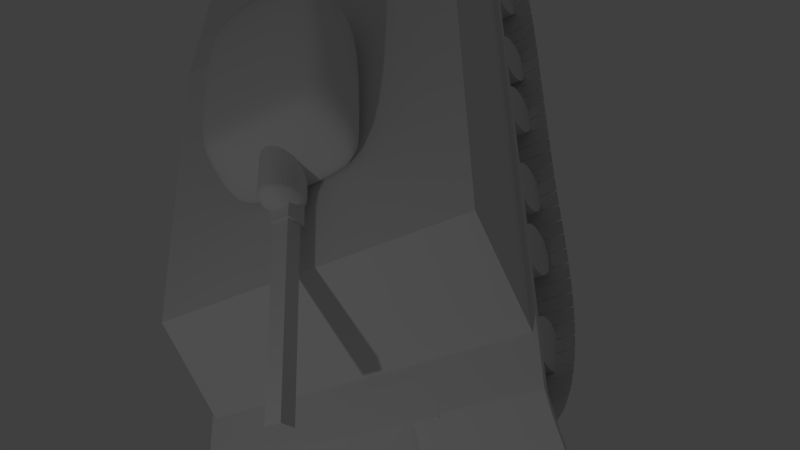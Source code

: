 # Source: TankTextured.blend  (saved by Blender 2.74.0; exported with 4.5.12 LTS)
import bpy
from mathutils import Matrix  # noqa: F401  (used for matrix-valued properties, if any)

bpy.ops.wm.read_factory_settings(use_empty=True)
scene = bpy.context.scene
scene.name = 'Scene'

# ---- collections
col_collection_1 = bpy.data.collections.new('Collection 1'); scene.collection.children.link(col_collection_1)

# ---- materials (node trees are filled in below, after node groups)
mat_star = bpy.data.materials.new('Star')
mat_star.alpha_threshold = 0.0
mat_star.use_transparent_shadow = False
mat_star.roughness = 0.5

# ---- material node trees

# ---- world
world_world = bpy.data.worlds.new('World'); scene.world = world_world
world_world.color = (0.05088, 0.05088, 0.05088)
world_world.use_sun_shadow = False
world_world.sun_shadow_jitter_overblur = 0.0
world_world.cycles.sampling_method = 'MANUAL'
world_world.cycles.sample_map_resolution = 256

# ---- cameras
cam_camera = bpy.data.cameras.new('Camera')
cam_camera.clip_end = 100.0
cam_camera.lens = 35.0
cam_camera.sensor_width = 32.0
cam_camera.sensor_height = 18.0
cam_camera.ortho_scale = 7.314
cam_camera.dof.focus_distance = 0.0
cam_camera.dof.aperture_fstop = 128.0

# ---- lights
light_lamp = bpy.data.lights.new('Lamp', 'POINT')
light_lamp.transmission_factor = 0.0
light_lamp.cutoff_distance = 30.0
light_lamp.energy = 100.0
light_lamp.shadow_buffer_clip_start = 1.001
light_lamp.shadow_soft_size = 0.1
light_lamp.shadow_maximum_resolution = 0.006
light_lamp.use_absolute_resolution = True
light_lamp.cycles.use_multiple_importance_sampling = False

# ---- meshes
me_cube_001 = bpy.data.meshes.new('Cube.001')
me_cube_001.from_pydata([(-1.448, -1.035, 0.8026), (1.033, -1.035, 0.8026), (-0.901, -0.7876, 1.721), (1.078, -0.8514, 1.785), (-0.8718, 0.0, 1.717), (-1.448, 0.0, 0.8026), (1.033, 0.0, 1.778), (1.033, 0.0, 0.8026), (-0.5579, -0.8514, 1.732), (-1.018, -1.035, 0.8026), (-1.018, 0.0, 0.8026), (-0.5416, 0.0, 1.727), (-1.041, -0.8454, 1.499), (1.078, -0.9343, 1.548), (-1.041, 0.0, 1.499), (1.078, 0.0, 1.548), (-0.6737, -0.9343, 1.507)], [], [(15, 13, 1, 7), (16, 12, 0, 9), (12, 14, 5, 0), (9, 10, 7, 1), (8, 11, 4, 2), (13, 16, 9, 1), (0, 5, 10, 9), (3, 6, 11, 8), (6, 3, 13, 15), (8, 2, 12, 16), (2, 4, 14, 12), (3, 8, 16, 13)])
me_cube_001.polygons.foreach_set('use_smooth', [True] * 12)
me_cube_001.use_remesh_preserve_volume = False
me_cube_001.use_remesh_preserve_attributes = False
me_cube_001.use_mirror_vertex_groups = False
me_cube_001.update()
me_cube_002 = bpy.data.meshes.new('Cube.002')
me_cube_002.from_pydata([(-4.029, -0.1017, 0.9891), (-4.029, 0.1017, 0.9891), (-1.842, 0.1017, 0.9891), (-1.842, -0.1017, 0.9891), (-4.029, -0.1017, 1.193), (-4.029, 0.1017, 1.193), (-1.842, 0.1017, 1.193), (-1.842, -0.1017, 1.193), (-1.842, 0.131, 0.9599), (-1.842, -0.131, 0.9599), (-1.842, 0.131, 1.222), (-1.842, -0.131, 1.222), (-1.602, 0.131, 0.9599), (-1.602, -0.131, 0.9599), (-1.602, 0.131, 1.222), (-1.602, -0.131, 1.222), (-1.564, 1.809e-07, 1.464), (-1.59, 1.809e-07, 1.448), (-1.618, 1.809e-07, 1.421), (-1.647, 1.809e-07, 1.384), (-1.674, 1.809e-07, 1.34), (-1.695, 1.809e-07, 1.289), (-1.704, 1.809e-07, 1.234), (-1.705, 1.809e-07, 1.177), (-1.704, 1.809e-07, 1.119), (-1.695, 1.809e-07, 1.064), (-1.674, 1.809e-07, 1.014), (-1.647, 1.809e-07, 0.9693), (-1.618, 1.809e-07, 0.9329), (-1.59, 1.809e-07, 0.9058), (-1.564, 1.809e-07, 0.8891), (-1.542, 1.809e-07, 0.8834), (-1.564, 0.009302, 1.464), (-1.589, 0.01825, 1.448), (-1.617, 0.02649, 1.421), (-1.646, 0.03372, 1.384), (-1.673, 0.03964, 1.34), (-1.694, 0.04405, 1.289), (-1.704, 0.04676, 1.234), (-1.704, 0.04768, 1.177), (-1.704, 0.04676, 1.119), (-1.694, 0.04405, 1.064), (-1.673, 0.03964, 1.014), (-1.646, 0.03372, 0.9693), (-1.617, 0.02649, 0.9329), (-1.589, 0.01825, 0.9058), (-1.564, 0.009302, 0.8891), (-1.563, 0.01825, 1.464), (-1.587, 0.03579, 1.448), (-1.612, 0.05196, 1.421), (-1.64, 0.06613, 1.384), (-1.666, 0.07777, 1.34), (-1.688, 0.08641, 1.289), (-1.697, 0.09173, 1.234), (-1.697, 0.09353, 1.177), (-1.697, 0.09173, 1.119), (-1.688, 0.08641, 1.064), (-1.666, 0.07777, 1.014), (-1.64, 0.06613, 0.9693), (-1.612, 0.05196, 0.9329), (-1.587, 0.03579, 0.9058), (-1.563, 0.01825, 0.8891), (-1.56, 0.02649, 1.464), (-1.582, 0.05196, 1.448), (-1.606, 0.07544, 1.421), (-1.632, 0.09601, 1.384), (-1.658, 0.1129, 1.34), (-1.67, 0.1254, 1.289), (-1.68, 0.1332, 1.234), (-1.68, 0.1358, 1.177), (-1.68, 0.1332, 1.119), (-1.67, 0.1254, 1.064), (-1.658, 0.1129, 1.014), (-1.632, 0.09601, 0.9693), (-1.606, 0.07544, 0.9329), (-1.582, 0.05196, 0.9058), (-1.56, 0.02649, 0.8891), (-1.556, 0.03372, 1.464), (-1.576, 0.06613, 1.448), (-1.598, 0.09601, 1.421), (-1.622, 0.1222, 1.384), (-1.636, 0.1437, 1.34), (-1.648, 0.1597, 1.289), (-1.659, 0.1695, 1.234), (-1.658, 0.1728, 1.177), (-1.659, 0.1695, 1.119), (-1.648, 0.1597, 1.064), (-1.636, 0.1437, 1.014), (-1.622, 0.1222, 0.9693), (-1.598, 0.09601, 0.9329), (-1.576, 0.06613, 0.9058), (-1.556, 0.03372, 0.8891), (-1.551, 0.03964, 1.464), (-1.568, 0.07777, 1.448), (-1.589, 0.1129, 1.421), (-1.603, 0.1437, 1.384), (-1.614, 0.169, 1.34), (-1.624, 0.1877, 1.289), (-1.634, 0.1993, 1.234), (-1.632, 0.2032, 1.177), (-1.634, 0.1993, 1.119), (-1.624, 0.1877, 1.064), (-1.614, 0.169, 1.014), (-1.603, 0.1437, 0.9693), (-1.589, 0.1129, 0.9329), (-1.568, 0.07777, 0.9058), (-1.551, 0.03964, 0.8891), (-1.547, 0.04405, 1.464), (-1.559, 0.08641, 1.448), (-1.574, 0.1254, 1.421), (-1.585, 0.1597, 1.384), (-1.592, 0.1877, 1.34), (-1.599, 0.2086, 1.289), (-1.608, 0.2215, 1.234), (-1.606, 0.2258, 1.177), (-1.608, 0.2215, 1.119), (-1.599, 0.2086, 1.064), (-1.592, 0.1877, 1.014), (-1.585, 0.1597, 0.9693), (-1.574, 0.1254, 0.9329), (-1.559, 0.08641, 0.9058), (-1.547, 0.04405, 0.8891), (-1.543, 0.04676, 1.464), (-1.55, 0.09173, 1.448), (-1.561, 0.1332, 1.421), (-1.567, 0.1695, 1.384), (-1.571, 0.1993, 1.34), (-1.576, 0.2215, 1.289), (-1.583, 0.2351, 1.234), (-1.581, 0.2397, 1.177), (-1.583, 0.2351, 1.119), (-1.576, 0.2215, 1.064), (-1.571, 0.1993, 1.014), (-1.567, 0.1695, 0.9693), (-1.561, 0.1332, 0.9329), (-1.55, 0.09173, 0.9058), (-1.543, 0.04676, 0.8891), (-1.539, 0.04768, 1.464), (-1.542, 0.09353, 1.448), (-1.548, 0.1358, 1.421), (-1.55, 0.1728, 1.384), (-1.552, 0.2032, 1.34), (-1.554, 0.2258, 1.289), (-1.559, 0.2397, 1.234), (-1.556, 0.2444, 1.177), (-1.559, 0.2397, 1.119), (-1.554, 0.2258, 1.064), (-1.552, 0.2032, 1.014), (-1.55, 0.1728, 0.9693), (-1.548, 0.1358, 0.9329), (-1.542, 0.09353, 0.9058), (-1.539, 0.04768, 0.8891), (-1.539, -0.04768, 1.464), (-1.542, -0.09353, 1.448), (-1.548, -0.1358, 1.421), (-1.55, -0.1728, 1.384), (-1.552, -0.2032, 1.34), (-1.554, -0.2258, 1.289), (-1.559, -0.2397, 1.234), (-1.556, -0.2444, 1.177), (-1.559, -0.2397, 1.119), (-1.554, -0.2258, 1.064), (-1.552, -0.2032, 1.014), (-1.55, -0.1728, 0.9693), (-1.548, -0.1358, 0.9329), (-1.542, -0.09353, 0.9058), (-1.539, -0.04768, 0.8891), (-1.543, -0.04676, 1.464), (-1.55, -0.09173, 1.448), (-1.561, -0.1332, 1.421), (-1.567, -0.1695, 1.384), (-1.571, -0.1993, 1.34), (-1.576, -0.2215, 1.289), (-1.583, -0.2351, 1.234), (-1.581, -0.2397, 1.177), (-1.583, -0.2351, 1.119), (-1.576, -0.2215, 1.064), (-1.571, -0.1993, 1.014), (-1.567, -0.1695, 0.9693), (-1.561, -0.1332, 0.9329), (-1.55, -0.09173, 0.9058), (-1.543, -0.04676, 0.8891), (-1.547, -0.04405, 1.464), (-1.559, -0.08641, 1.448), (-1.574, -0.1254, 1.421), (-1.585, -0.1597, 1.384), (-1.592, -0.1877, 1.34), (-1.599, -0.2086, 1.289), (-1.608, -0.2215, 1.234), (-1.606, -0.2258, 1.177), (-1.608, -0.2215, 1.119), (-1.599, -0.2086, 1.064), (-1.592, -0.1877, 1.014), (-1.585, -0.1597, 0.9693), (-1.574, -0.1254, 0.9329), (-1.559, -0.08641, 0.9058), (-1.547, -0.04405, 0.8891), (-1.551, -0.03964, 1.464), (-1.568, -0.07777, 1.448), (-1.589, -0.1129, 1.421), (-1.603, -0.1437, 1.384), (-1.614, -0.169, 1.34), (-1.624, -0.1877, 1.289), (-1.634, -0.1993, 1.234), (-1.632, -0.2032, 1.177), (-1.634, -0.1993, 1.119), (-1.624, -0.1877, 1.064), (-1.614, -0.169, 1.014), (-1.603, -0.1437, 0.9693), (-1.589, -0.1129, 0.9329), (-1.568, -0.07777, 0.9058), (-1.551, -0.03964, 0.8891), (-1.542, 1.246e-07, 1.47), (-1.556, -0.03371, 1.464), (-1.576, -0.06613, 1.448), (-1.598, -0.09601, 1.421), (-1.622, -0.1222, 1.384), (-1.636, -0.1437, 1.34), (-1.648, -0.1597, 1.289), (-1.659, -0.1695, 1.234), (-1.658, -0.1728, 1.177), (-1.659, -0.1695, 1.119), (-1.648, -0.1597, 1.064), (-1.636, -0.1437, 1.014), (-1.622, -0.1222, 0.9693), (-1.598, -0.09601, 0.9329), (-1.576, -0.06613, 0.9058), (-1.556, -0.03371, 0.8891), (-1.56, -0.02649, 1.464), (-1.582, -0.05196, 1.448), (-1.606, -0.07544, 1.421), (-1.632, -0.09601, 1.384), (-1.658, -0.1129, 1.34), (-1.67, -0.1254, 1.289), (-1.68, -0.1332, 1.234), (-1.68, -0.1358, 1.177), (-1.68, -0.1332, 1.119), (-1.67, -0.1254, 1.064), (-1.658, -0.1129, 1.014), (-1.632, -0.09601, 0.9693), (-1.606, -0.07544, 0.9329), (-1.582, -0.05196, 0.9058), (-1.56, -0.02649, 0.8891), (-1.563, -0.01825, 1.464), (-1.587, -0.03579, 1.448), (-1.612, -0.05196, 1.421), (-1.64, -0.06613, 1.384), (-1.666, -0.07777, 1.34), (-1.688, -0.08641, 1.289), (-1.697, -0.09173, 1.234), (-1.697, -0.09353, 1.177), (-1.697, -0.09173, 1.119), (-1.688, -0.08641, 1.064), (-1.666, -0.07777, 1.014), (-1.64, -0.06613, 0.9693), (-1.612, -0.05196, 0.9329), (-1.587, -0.03579, 0.9058), (-1.563, -0.01825, 0.8891), (-1.564, -0.009302, 1.464), (-1.589, -0.01825, 1.448), (-1.617, -0.02649, 1.421), (-1.646, -0.03371, 1.384), (-1.673, -0.03964, 1.34), (-1.694, -0.04405, 1.289), (-1.704, -0.04676, 1.234), (-1.704, -0.04768, 1.177), (-1.704, -0.04676, 1.119), (-1.694, -0.04405, 1.064), (-1.673, -0.03964, 1.014), (-1.646, -0.03371, 0.9693), (-1.617, -0.02649, 0.9329), (-1.589, -0.01825, 0.9058), (-1.564, -0.009302, 0.8891), (-0.9184, 1.809e-07, 0.8834), (-0.9152, 0.04768, 1.464), (-0.9182, 0.09353, 1.448), (-0.9245, 0.1358, 1.421), (-0.9271, 0.1728, 1.384), (-0.9282, 0.2032, 1.34), (-0.9304, 0.2258, 1.289), (-0.9357, 0.2397, 1.234), (-0.9331, 0.2444, 1.177), (-0.9357, 0.2397, 1.119), (-0.9304, 0.2258, 1.064), (-0.9282, 0.2032, 1.014), (-0.9271, 0.1728, 0.9693), (-0.9245, 0.1358, 0.9329), (-0.9182, 0.09353, 0.9058), (-0.9152, 0.04768, 0.8891), (-0.9152, -0.04768, 1.464), (-0.9182, -0.09353, 1.448), (-0.9245, -0.1358, 1.421), (-0.9271, -0.1728, 1.384), (-0.9282, -0.2032, 1.34), (-0.9304, -0.2258, 1.289), (-0.9357, -0.2397, 1.234), (-0.9331, -0.2444, 1.177), (-0.9357, -0.2397, 1.119), (-0.9304, -0.2258, 1.064), (-0.9282, -0.2032, 1.014), (-0.9271, -0.1728, 0.9693), (-0.9245, -0.1358, 0.9329), (-0.9182, -0.09353, 0.9058), (-0.9152, -0.04768, 0.8891), (-0.9184, 1.246e-07, 1.47)], [], [(4, 5, 1, 0), (5, 6, 2, 1), (2, 6, 10, 8), (7, 4, 0, 3), (0, 1, 2, 3), (7, 6, 5, 4), (9, 8, 12, 13), (3, 2, 8, 9), (7, 3, 9, 11), (6, 7, 11, 10), (14, 15, 13, 12), (11, 9, 13, 15), (10, 11, 15, 14), (8, 10, 14, 12), (19, 35, 34, 18), (27, 43, 42, 26), (23, 39, 38, 22), (24, 40, 39, 23), (20, 36, 35, 19), (28, 44, 43, 27), (29, 45, 44, 28), (25, 41, 40, 24), (21, 37, 36, 20), (17, 33, 32, 16), (30, 46, 45, 29), (26, 42, 41, 25), (22, 38, 37, 21), (18, 34, 33, 17), (39, 54, 53, 38), (35, 50, 49, 34), (43, 58, 57, 42), (44, 59, 58, 43), (40, 55, 54, 39), (36, 51, 50, 35), (45, 60, 59, 44), (41, 56, 55, 40), (37, 52, 51, 36), (33, 48, 47, 32), (34, 49, 48, 33), (46, 61, 60, 45), (42, 57, 56, 41), (38, 53, 52, 37), (61, 76, 75, 60), (57, 72, 71, 56), (53, 68, 67, 52), (49, 64, 63, 48), (58, 73, 72, 57), (54, 69, 68, 53), (50, 65, 64, 49), (51, 66, 65, 50), (59, 74, 73, 58), (55, 70, 69, 54), (56, 71, 70, 55), (52, 67, 66, 51), (48, 63, 62, 47), (60, 75, 74, 59), (63, 78, 77, 62), (75, 90, 89, 74), (71, 86, 85, 70), (67, 82, 81, 66), (68, 83, 82, 67), (64, 79, 78, 63), (76, 91, 90, 75), (72, 87, 86, 71), (73, 88, 87, 72), (69, 84, 83, 68), (65, 80, 79, 64), (74, 89, 88, 73), (70, 85, 84, 69), (66, 81, 80, 65), (85, 100, 99, 84), (81, 96, 95, 80), (89, 104, 103, 88), (90, 105, 104, 89), (86, 101, 100, 85), (82, 97, 96, 81), (78, 93, 92, 77), (91, 106, 105, 90), (87, 102, 101, 86), (83, 98, 97, 82), (79, 94, 93, 78), (80, 95, 94, 79), (88, 103, 102, 87), (84, 99, 98, 83), (103, 118, 117, 102), (99, 114, 113, 98), (95, 110, 109, 94), (104, 119, 118, 103), (100, 115, 114, 99), (96, 111, 110, 95), (97, 112, 111, 96), (93, 108, 107, 92), (105, 120, 119, 104), (101, 116, 115, 100), (102, 117, 116, 101), (98, 113, 112, 97), (94, 109, 108, 93), (106, 121, 120, 105), (109, 124, 123, 108), (121, 136, 135, 120), (117, 132, 131, 116), (113, 128, 127, 112), (114, 129, 128, 113), (110, 125, 124, 109), (118, 133, 132, 117), (119, 134, 133, 118), (115, 130, 129, 114), (111, 126, 125, 110), (120, 135, 134, 119), (116, 131, 130, 115), (112, 127, 126, 111), (108, 123, 122, 107), (131, 146, 145, 130), (127, 142, 141, 126), (123, 138, 137, 122), (135, 150, 149, 134), (136, 151, 150, 135), (132, 147, 146, 131), (128, 143, 142, 127), (124, 139, 138, 123), (133, 148, 147, 132), (129, 144, 143, 128), (125, 140, 139, 124), (126, 141, 140, 125), (134, 149, 148, 133), (130, 145, 144, 129), (160, 175, 174, 159), (156, 171, 170, 155), (164, 179, 178, 163), (165, 180, 179, 164), (161, 176, 175, 160), (157, 172, 171, 156), (153, 168, 167, 152), (166, 181, 180, 165), (162, 177, 176, 161), (158, 173, 172, 157), (154, 169, 168, 153), (155, 170, 169, 154), (163, 178, 177, 162), (159, 174, 173, 158), (178, 193, 192, 177), (174, 189, 188, 173), (170, 185, 184, 169), (179, 194, 193, 178), (175, 190, 189, 174), (171, 186, 185, 170), (172, 187, 186, 171), (168, 183, 182, 167), (180, 195, 194, 179), (176, 191, 190, 175), (177, 192, 191, 176), (173, 188, 187, 172), (169, 184, 183, 168), (181, 196, 195, 180), (184, 199, 198, 183), (196, 211, 210, 195), (192, 207, 206, 191), (188, 203, 202, 187), (189, 204, 203, 188), (185, 200, 199, 184), (193, 208, 207, 192), (194, 209, 208, 193), (190, 205, 204, 189), (186, 201, 200, 185), (195, 210, 209, 194), (191, 206, 205, 190), (187, 202, 201, 186), (183, 198, 197, 182), (206, 222, 221, 205), (202, 218, 217, 201), (198, 214, 213, 197), (210, 226, 225, 209), (211, 227, 226, 210), (207, 223, 222, 206), (203, 219, 218, 202), (199, 215, 214, 198), (208, 224, 223, 207), (204, 220, 219, 203), (200, 216, 215, 199), (201, 217, 216, 200), (209, 225, 224, 208), (205, 221, 220, 204), (225, 240, 239, 224), (221, 236, 235, 220), (217, 232, 231, 216), (214, 229, 228, 213), (226, 241, 240, 225), (222, 237, 236, 221), (218, 233, 232, 217), (219, 234, 233, 218), (215, 230, 229, 214), (227, 242, 241, 226), (223, 238, 237, 222), (224, 239, 238, 223), (220, 235, 234, 219), (216, 231, 230, 215), (231, 246, 245, 230), (239, 254, 253, 238), (235, 250, 249, 234), (236, 251, 250, 235), (232, 247, 246, 231), (240, 255, 254, 239), (241, 256, 255, 240), (237, 252, 251, 236), (233, 248, 247, 232), (229, 244, 243, 228), (242, 257, 256, 241), (238, 253, 252, 237), (234, 249, 248, 233), (230, 245, 244, 229), (253, 268, 267, 252), (249, 264, 263, 248), (245, 260, 259, 244), (257, 272, 271, 256), (254, 269, 268, 253), (250, 265, 264, 249), (246, 261, 260, 245), (255, 270, 269, 254), (251, 266, 265, 250), (247, 262, 261, 246), (248, 263, 262, 247), (244, 259, 258, 243), (256, 271, 270, 255), (252, 267, 266, 251), (31, 46, 30), (16, 32, 212), (31, 61, 46), (32, 47, 212), (31, 76, 61), (47, 62, 212), (31, 91, 76), (62, 77, 212), (77, 92, 212), (31, 106, 91), (31, 121, 106), (92, 107, 212), (31, 136, 121), (107, 122, 212), (31, 151, 136), (122, 137, 212), (152, 167, 212), (31, 181, 166), (31, 196, 181), (167, 182, 212), (31, 211, 196), (182, 197, 212), (31, 227, 211), (197, 213, 212), (213, 228, 212), (31, 242, 227), (31, 257, 242), (228, 243, 212), (31, 272, 257), (243, 258, 212), (264, 22, 21, 263), (260, 18, 17, 259), (272, 30, 29, 271), (268, 26, 25, 267), (269, 27, 26, 268), (265, 23, 22, 264), (261, 19, 18, 260), (31, 30, 272), (270, 28, 27, 269), (266, 24, 23, 265), (262, 20, 19, 261), (258, 16, 212), (259, 17, 16, 258), (271, 29, 28, 270), (267, 25, 24, 266), (263, 21, 20, 262), (31, 166, 303, 273), (165, 164, 301, 302), (161, 160, 297, 298), (157, 156, 293, 294), (142, 143, 280, 279), (138, 139, 276, 275), (150, 151, 288, 287), (146, 147, 284, 283), (153, 152, 289, 290), (212, 137, 274, 304), (166, 165, 302, 303), (162, 161, 298, 299), (158, 157, 294, 295), (147, 148, 285, 284), (154, 153, 290, 291), (143, 144, 281, 280), (139, 140, 277, 276), (151, 31, 273, 288), (163, 162, 299, 300), (159, 158, 295, 296), (155, 154, 291, 292), (148, 149, 286, 285), (144, 145, 282, 281), (140, 141, 278, 277), (152, 212, 304, 289), (164, 163, 300, 301), (160, 159, 296, 297), (156, 155, 292, 293), (137, 138, 275, 274), (149, 150, 287, 286), (145, 146, 283, 282), (141, 142, 279, 278), (276, 277, 278, 279, 280, 281, 282, 283, 284, 285, 286, 287, 288, 273, 303, 302, 301, 300, 299, 298, 297, 296, 295, 294, 293, 292, 291, 290, 289, 304, 274, 275)])
me_cube_002.use_remesh_preserve_volume = False
me_cube_002.use_remesh_preserve_attributes = False
me_cube_002.use_mirror_vertex_groups = False
me_cube_002.update()
me_cube = bpy.data.meshes.new('Cube')
me_cube.from_pydata([(1.391, -2.112, -0.5126), (-2.309, -2.112, -0.5126), (1.391, -2.112, 0.5126), (-2.309, -2.112, 0.5126), (-3.275, -2.112, -0.5126), (4.019, -2.112, -0.5126), (3.789, -2.112, 0.1275), (1.391, 2.112, -0.5126), (-2.309, 2.112, -0.5126), (1.391, 2.112, 0.5126), (-2.309, 2.112, 0.5126), (-3.275, 2.112, -0.5126), (4.019, 2.112, -0.5126), (3.789, 2.112, 0.1275), (1.391, 0.0, -0.5126), (-2.309, 0.0, -0.5126), (1.391, 0.0, 0.5126), (-2.309, 0.0, 0.5126), (-3.275, 0.0, -0.5126), (4.019, 0.0, -0.5126), (3.789, 0.0, 0.1275)], [], [(14, 0, 1, 15), (16, 17, 3, 2), (0, 2, 3, 1), (15, 1, 4, 18), (19, 20, 6, 5), (2, 0, 5, 6), (16, 2, 6, 20), (3, 4, 1), (0, 14, 19, 5), (4, 3, 17, 18), (14, 15, 8, 7), (16, 9, 10, 17), (7, 8, 10, 9), (15, 18, 11, 8), (19, 12, 13, 20), (9, 13, 12, 7), (16, 20, 13, 9), (10, 8, 11), (7, 12, 19, 14), (11, 18, 17, 10)])
_uv = me_cube.uv_layers.new(name='UVMap')
_uv.uv.foreach_set('vector', [0.9108, 0.9265, 0.9119, 0.9242, 0.8785, 0.9335, 0.8937, 0.9007, 0.9088, 0.9234, 0.9337, 0.961, 0.8832, 0.9521, 0.9111, 0.923, 0.9119, 0.9242, 0.9111, 0.923, 0.8832, 0.9521, 0.8785, 0.9335, 0.8937, 0.9007, 0.8785, 0.9335, 0.8577, 0.9315, 0.8796, 0.8795, 0.9098, 0.925, 0.9097, 0.9248, 0.9101, 0.9246, 0.9102, 0.9248, 0.9111, 0.923, 0.9119, 0.9242, 0.9102, 0.9248, 0.9101, 0.9246, 0.9088, 0.9234, 0.9111, 0.923, 0.9101, 0.9246, 0.9097, 0.9248, 0.8832, 0.9521, 0.8577, 0.9315, 0.8785, 0.9335, 0.9119, 0.9242, 0.9108, 0.9265, 0.9098, 0.925, 0.9102, 0.9248, 0.009198, 0.01348, 0.009198, 0.9895, 0.4961, 0.9895, 0.4961, 0.01348, 0.9108, 0.9265, 0.8937, 0.9007, 0.9299, 0.8994, 0.9083, 0.9266, 0.9088, 0.9234, 0.9075, 0.9254, 0.9451, 0.911, 0.9337, 0.961, 0.9083, 0.9266, 0.9299, 0.8994, 0.9451, 0.911, 0.9075, 0.9254, 0.8937, 0.9007, 0.8796, 0.8795, 0.9361, 0.8795, 0.9299, 0.8994, 0.9098, 0.925, 0.9095, 0.9252, 0.9094, 0.9251, 0.9097, 0.9248, 0.9075, 0.9254, 0.9094, 0.9251, 0.9095, 0.9252, 0.9083, 0.9266, 0.9088, 0.9234, 0.9097, 0.9248, 0.9094, 0.9251, 0.9075, 0.9254, 0.9451, 0.911, 0.9299, 0.8994, 0.9361, 0.8795, 0.9083, 0.9266, 0.9095, 0.9252, 0.9098, 0.925, 0.9108, 0.9265, 0.983, 0.01348, 0.4961, 0.01348, 0.4961, 0.9895, 0.983, 0.9895])
me_cube.materials.append(mat_star)
me_cube.use_remesh_preserve_volume = False
me_cube.use_remesh_preserve_attributes = False
me_cube.use_mirror_vertex_groups = False
me_cube.update()
me_cube_004 = bpy.data.meshes.new('Cube.004')
me_cube_004.from_pydata([(-3.802, -2.165, -0.5224), (-3.802, -0.6814, -0.5224), (3.966, -2.165, -0.5224), (3.966, -0.6814, -0.5224), (-4.045, -2.165, -0.6391), (-4.045, -0.6814, -0.6391), (-3.802, -2.165, -0.4603), (-3.802, -0.6814, -0.4603), (3.966, -2.165, -0.4603), (3.966, -0.6814, -0.4603), (-4.045, -2.165, -0.577), (-4.045, -0.6814, -0.577), (-4.428, -2.165, -0.8997), (-4.428, -0.6814, -0.8997), (-4.483, -2.165, -0.8695), (-4.483, -0.6814, -0.8695), (-4.507, -2.165, -1.116), (-4.507, -0.6814, -1.116), (-4.561, -2.165, -1.086), (-4.561, -0.6814, -1.086), (4.024, -2.165, -0.5167), (4.024, -0.6814, -0.5167), (4.06, -2.165, -0.4659), (4.06, -0.6814, -0.4659), (4.109, -2.165, -0.7956), (4.109, -0.6814, -0.7956), (4.145, -2.165, -0.7448), (4.145, -0.6814, -0.7448)], [], [(1, 3, 2, 0), (0, 4, 5, 1), (7, 6, 8, 9), (6, 7, 11, 10), (0, 2, 8, 6), (9, 8, 22, 23), (4, 0, 6, 10), (11, 5, 13, 15), (15, 13, 17, 19), (4, 10, 14, 12), (10, 11, 15, 14), (5, 4, 12, 13), (17, 16, 18, 19), (12, 14, 18, 16), (14, 15, 19, 18), (13, 12, 16, 17), (21, 23, 27, 25), (3, 9, 23, 21), (2, 3, 21, 20), (8, 2, 20, 22), (24, 25, 27, 26), (22, 20, 24, 26), (23, 22, 26, 27), (20, 21, 25, 24)])
me_cube_004.use_remesh_preserve_volume = False
me_cube_004.use_remesh_preserve_attributes = False
me_cube_004.use_mirror_vertex_groups = False
me_cube_004.update()
me_cube_005 = bpy.data.meshes.new('Cube.005')
me_cube_005.from_pydata([(-4.024, -1.0, -1.268), (-4.024, 1.0, -1.268), (3.11, 1.0, -1.268), (3.11, -1.0, -1.268), (-3.828, -1.0, -0.2567), (-3.828, 1.0, -0.2567), (3.948, 1.0, -0.2567), (3.948, -1.0, -0.2567), (-4.224, -1.0, -0.776), (-4.224, 1.0, -0.776), (3.517, 1.0, -0.776), (3.517, -1.0, -0.776)], [], [(8, 9, 1, 0), (9, 10, 2, 1), (10, 11, 3, 2), (11, 8, 0, 3), (0, 1, 2, 3), (7, 6, 5, 4), (7, 4, 8, 11), (6, 7, 11, 10), (5, 6, 10, 9), (4, 5, 9, 8)])
me_cube_005.use_remesh_preserve_volume = False
me_cube_005.use_remesh_preserve_attributes = False
me_cube_005.use_mirror_vertex_groups = False
me_cube_005.update()
me_cylinder_001 = bpy.data.meshes.new('Cylinder.001')
me_cylinder_001.from_pydata([(-3.659, -1.166, -0.6226), (-3.659, -1.754, -0.6226), (-3.451, -1.166, -0.7088), (-3.451, -1.754, -0.7088), (-3.365, -1.166, -0.9169), (-3.365, -1.754, -0.9169), (-3.451, -1.166, -1.125), (-3.451, -1.754, -1.125), (-3.659, -1.166, -1.211), (-3.659, -1.754, -1.211), (-3.867, -1.166, -1.125), (-3.867, -1.754, -1.125), (-3.953, -1.166, -0.9169), (-3.953, -1.754, -0.9169), (-3.867, -1.166, -0.7088), (-3.867, -1.754, -0.7088), (-3.618, -1.166, -0.5236), (-3.618, -1.754, -0.5236), (-3.41, -1.754, -0.6098), (-3.41, -1.166, -0.6098), (-3.266, -1.166, -0.9579), (-3.266, -1.754, -0.9579), (-3.352, -1.754, -1.166), (-3.352, -1.166, -1.166), (-3.7, -1.166, -1.31), (-3.7, -1.754, -1.31), (-3.908, -1.754, -1.224), (-3.908, -1.166, -1.224), (-4.052, -1.166, -0.8759), (-4.052, -1.754, -0.8759), (-3.966, -1.754, -0.6678), (-3.966, -1.166, -0.6678)], [], [(2, 3, 5, 4), (6, 7, 9, 8), (10, 11, 13, 12), (3, 1, 15, 13, 11, 9, 7, 5), (14, 15, 1, 0), (0, 2, 4, 6, 8, 10, 12, 14), (16, 17, 18, 19), (1, 17, 16, 0), (3, 18, 17, 1), (2, 19, 18, 3), (0, 16, 19, 2), (20, 21, 22, 23), (5, 21, 20, 4), (7, 22, 21, 5), (6, 23, 22, 7), (4, 20, 23, 6), (24, 25, 26, 27), (9, 25, 24, 8), (11, 26, 25, 9), (10, 27, 26, 11), (8, 24, 27, 10), (28, 29, 30, 31), (13, 29, 28, 12), (15, 30, 29, 13), (14, 31, 30, 15), (12, 28, 31, 14)])
me_cylinder_001.use_remesh_preserve_volume = False
me_cylinder_001.use_remesh_preserve_attributes = False
me_cylinder_001.use_mirror_vertex_groups = False
me_cylinder_001.update()
me_cylinder = bpy.data.meshes.new('Cylinder')
me_cylinder.from_pydata([(0.2386, -1.188, 1.039), (0.2386, -1.188, 1.727), (0.3009, -1.194, 1.039), (0.3009, -1.194, 1.727), (0.3608, -1.213, 1.039), (0.3608, -1.213, 1.727), (0.4161, -1.242, 1.039), (0.4161, -1.242, 1.727), (0.4644, -1.282, 1.039), (0.4644, -1.282, 1.727), (0.5042, -1.33, 1.039), (0.5042, -1.33, 1.727), (0.5337, -1.385, 1.039), (0.5337, -1.385, 1.727), (0.5518, -1.445, 1.039), (0.5518, -1.445, 1.727), (0.558, -1.508, 1.039), (0.558, -1.508, 1.727), (0.5518, -1.57, 1.039), (0.5518, -1.57, 1.727), (0.5337, -1.63, 1.039), (0.5337, -1.63, 1.727), (0.5042, -1.685, 1.039), (0.5042, -1.685, 1.727), (0.4644, -1.733, 1.039), (0.4644, -1.733, 1.727), (0.4161, -1.773, 1.039), (0.4161, -1.773, 1.727), (0.3608, -1.803, 1.039), (0.3608, -1.803, 1.727), (0.3009, -1.821, 1.039), (0.3009, -1.821, 1.727), (0.2386, -1.827, 1.039), (0.2386, -1.827, 1.727), (0.1763, -1.821, 1.039), (0.1763, -1.821, 1.727), (0.1164, -1.803, 1.039), (0.1164, -1.803, 1.727), (0.06124, -1.773, 1.039), (0.06124, -1.773, 1.727), (0.01285, -1.733, 1.039), (0.01285, -1.733, 1.727), (-0.02686, -1.685, 1.039), (-0.02686, -1.685, 1.727), (-0.05637, -1.63, 1.039), (-0.05637, -1.63, 1.727), (-0.07454, -1.57, 1.039), (-0.07454, -1.57, 1.727), (-0.08068, -1.508, 1.039), (-0.08068, -1.508, 1.727), (-0.07454, -1.445, 1.039), (-0.07454, -1.445, 1.727), (-0.05637, -1.385, 1.039), (-0.05637, -1.385, 1.727), (-0.02686, -1.33, 1.039), (-0.02686, -1.33, 1.727), (0.01285, -1.282, 1.039), (0.01285, -1.282, 1.727), (0.06124, -1.242, 1.039), (0.06124, -1.242, 1.727), (0.1164, -1.213, 1.039), (0.1164, -1.213, 1.727), (0.1763, -1.194, 1.039), (0.1763, -1.194, 1.727), (-0.9546, -1.188, 1.039), (-0.9546, -1.188, 1.727), (-0.8923, -1.194, 1.039), (-0.8923, -1.194, 1.727), (-0.8324, -1.213, 1.039), (-0.8324, -1.213, 1.727), (-0.7772, -1.242, 1.039), (-0.7772, -1.242, 1.727), (-0.7288, -1.282, 1.039), (-0.7288, -1.282, 1.727), (-0.6891, -1.33, 1.039), (-0.6891, -1.33, 1.727), (-0.6595, -1.385, 1.039), (-0.6595, -1.385, 1.727), (-0.6414, -1.445, 1.039), (-0.6414, -1.445, 1.727), (-0.6352, -1.508, 1.039), (-0.6352, -1.508, 1.727), (-0.6414, -1.57, 1.039), (-0.6414, -1.57, 1.727), (-0.6595, -1.63, 1.039), (-0.6595, -1.63, 1.727), (-0.6891, -1.685, 1.039), (-0.6891, -1.685, 1.727), (-0.7288, -1.733, 1.039), (-0.7288, -1.733, 1.727), (-0.7772, -1.773, 1.039), (-0.7772, -1.773, 1.727), (-0.8324, -1.803, 1.039), (-0.8324, -1.803, 1.727), (-0.8923, -1.821, 1.039), (-0.8923, -1.821, 1.727), (-0.9546, -1.827, 1.039), (-0.9546, -1.827, 1.727), (-1.017, -1.821, 1.039), (-1.017, -1.821, 1.727), (-1.077, -1.803, 1.039), (-1.077, -1.803, 1.727), (-1.132, -1.773, 1.039), (-1.132, -1.773, 1.727), (-1.18, -1.733, 1.039), (-1.18, -1.733, 1.727), (-1.22, -1.685, 1.039), (-1.22, -1.685, 1.727), (-1.25, -1.63, 1.039), (-1.25, -1.63, 1.727), (-1.268, -1.57, 1.039), (-1.268, -1.57, 1.727), (-1.274, -1.508, 1.039), (-1.274, -1.508, 1.727), (-1.268, -1.445, 1.039), (-1.268, -1.445, 1.727), (-1.25, -1.385, 1.039), (-1.25, -1.385, 1.727), (-1.22, -1.33, 1.039), (-1.22, -1.33, 1.727), (-1.18, -1.282, 1.039), (-1.18, -1.282, 1.727), (-1.132, -1.242, 1.039), (-1.132, -1.242, 1.727), (-1.077, -1.213, 1.039), (-1.077, -1.213, 1.727), (-1.017, -1.194, 1.039), (-1.017, -1.194, 1.727), (-0.6559, -1.298, 1.675), (-0.6559, -1.298, 1.09), (-0.1124, -1.298, 1.09), (-0.1124, -1.298, 1.675), (-0.6559, -0.7541, 1.675), (-0.6559, -0.7541, 1.09), (-0.1124, -0.7541, 1.09), (-0.1124, -0.7541, 1.675), (-0.5683, -0.7541, 1.09), (-0.4596, -0.7541, 1.09), (-0.3018, -0.7541, 1.09), (-0.1931, -0.7541, 1.09), (-0.1931, -1.298, 1.09), (-0.3018, -1.298, 1.09), (-0.4596, -1.298, 1.09), (-0.5683, -1.298, 1.09), (-0.1931, -0.7541, 1.675), (-0.3018, -0.7541, 1.675), (-0.4596, -0.7541, 1.675), (-0.5683, -0.7541, 1.675), (-0.5683, -1.298, 1.675), (-0.4596, -1.298, 1.675), (-0.3018, -1.298, 1.675), (-0.1931, -1.298, 1.675), (-0.1931, -0.7541, 1.492), (-0.3018, -0.7541, 1.492), (-0.4596, -0.7541, 1.492), (-0.5683, -0.7541, 1.492), (-0.5683, -1.298, 1.492), (-0.4596, -1.298, 1.492), (-0.3018, -1.298, 1.492), (-0.1931, -1.298, 1.492), (-0.7426, -1.452, 1.662), (-0.7426, -1.452, 1.087), (-0.5352, -1.394, 1.087), (-0.5352, -1.394, 1.662), (-0.8003, -1.244, 1.662), (-0.8003, -1.244, 1.087), (-0.5928, -1.186, 1.087), (-0.5928, -1.186, 1.662), (-0.03293, -1.452, 1.087), (-0.03293, -1.452, 1.662), (-0.2404, -1.394, 1.662), (-0.2404, -1.394, 1.087), (0.02469, -1.244, 1.087), (0.02469, -1.244, 1.662), (-0.1827, -1.186, 1.662), (-0.1827, -1.186, 1.087), (2.283, -1.188, 1.039), (2.283, -1.188, 1.727), (2.346, -1.194, 1.039), (2.346, -1.194, 1.727), (2.406, -1.213, 1.039), (2.406, -1.213, 1.727), (2.461, -1.242, 1.039), (2.461, -1.242, 1.727), (2.509, -1.282, 1.039), (2.509, -1.282, 1.727), (2.549, -1.33, 1.039), (2.549, -1.33, 1.727), (2.578, -1.385, 1.039), (2.578, -1.385, 1.727), (2.597, -1.445, 1.039), (2.597, -1.445, 1.727), (2.603, -1.508, 1.039), (2.603, -1.508, 1.727), (2.597, -1.57, 1.039), (2.597, -1.57, 1.727), (2.578, -1.63, 1.039), (2.578, -1.63, 1.727), (2.549, -1.685, 1.039), (2.549, -1.685, 1.727), (2.509, -1.733, 1.039), (2.509, -1.733, 1.727), (2.461, -1.773, 1.039), (2.461, -1.773, 1.727), (2.406, -1.803, 1.039), (2.406, -1.803, 1.727), (2.346, -1.821, 1.039), (2.346, -1.821, 1.727), (2.283, -1.827, 1.039), (2.283, -1.827, 1.727), (2.221, -1.821, 1.039), (2.221, -1.821, 1.727), (2.161, -1.803, 1.039), (2.161, -1.803, 1.727), (2.106, -1.773, 1.039), (2.106, -1.773, 1.727), (2.058, -1.733, 1.039), (2.058, -1.733, 1.727), (2.018, -1.685, 1.039), (2.018, -1.685, 1.727), (1.988, -1.63, 1.039), (1.988, -1.63, 1.727), (1.97, -1.57, 1.039), (1.97, -1.57, 1.727), (1.964, -1.508, 1.039), (1.964, -1.508, 1.727), (1.97, -1.445, 1.039), (1.97, -1.445, 1.727), (1.988, -1.385, 1.039), (1.988, -1.385, 1.727), (2.018, -1.33, 1.039), (2.018, -1.33, 1.727), (2.058, -1.282, 1.039), (2.058, -1.282, 1.727), (2.106, -1.242, 1.039), (2.106, -1.242, 1.727), (2.161, -1.213, 1.039), (2.161, -1.213, 1.727), (2.221, -1.194, 1.039), (2.221, -1.194, 1.727), (1.09, -1.188, 1.039), (1.09, -1.188, 1.727), (1.153, -1.194, 1.039), (1.153, -1.194, 1.727), (1.212, -1.213, 1.039), (1.212, -1.213, 1.727), (1.268, -1.242, 1.039), (1.268, -1.242, 1.727), (1.316, -1.282, 1.039), (1.316, -1.282, 1.727), (1.356, -1.33, 1.039), (1.356, -1.33, 1.727), (1.385, -1.385, 1.039), (1.385, -1.385, 1.727), (1.403, -1.445, 1.039), (1.403, -1.445, 1.727), (1.41, -1.508, 1.039), (1.41, -1.508, 1.727), (1.403, -1.57, 1.039), (1.403, -1.57, 1.727), (1.385, -1.63, 1.039), (1.385, -1.63, 1.727), (1.356, -1.685, 1.039), (1.356, -1.685, 1.727), (1.316, -1.733, 1.039), (1.316, -1.733, 1.727), (1.268, -1.773, 1.039), (1.268, -1.773, 1.727), (1.212, -1.803, 1.039), (1.212, -1.803, 1.727), (1.153, -1.821, 1.039), (1.153, -1.821, 1.727), (1.09, -1.827, 1.039), (1.09, -1.827, 1.727), (1.028, -1.821, 1.039), (1.028, -1.821, 1.727), (0.968, -1.803, 1.039), (0.968, -1.803, 1.727), (0.9128, -1.773, 1.039), (0.9128, -1.773, 1.727), (0.8644, -1.733, 1.039), (0.8644, -1.733, 1.727), (0.8247, -1.685, 1.039), (0.8247, -1.685, 1.727), (0.7952, -1.63, 1.039), (0.7952, -1.63, 1.727), (0.777, -1.57, 1.039), (0.777, -1.57, 1.727), (0.7709, -1.508, 1.039), (0.7709, -1.508, 1.727), (0.777, -1.445, 1.039), (0.777, -1.445, 1.727), (0.7952, -1.385, 1.039), (0.7952, -1.385, 1.727), (0.8247, -1.33, 1.039), (0.8247, -1.33, 1.727), (0.8644, -1.282, 1.039), (0.8644, -1.282, 1.727), (0.9128, -1.242, 1.039), (0.9128, -1.242, 1.727), (0.968, -1.213, 1.039), (0.968, -1.213, 1.727), (1.028, -1.194, 1.039), (1.028, -1.194, 1.727), (1.389, -1.298, 1.675), (1.389, -1.298, 1.09), (1.932, -1.298, 1.09), (1.932, -1.298, 1.675), (1.389, -0.7541, 1.675), (1.389, -0.7541, 1.09), (1.932, -0.7541, 1.09), (1.932, -0.7541, 1.675), (1.476, -0.7541, 1.09), (1.585, -0.7541, 1.09), (1.743, -0.7541, 1.09), (1.852, -0.7541, 1.09), (1.852, -1.298, 1.09), (1.743, -1.298, 1.09), (1.585, -1.298, 1.09), (1.476, -1.298, 1.09), (1.852, -0.7541, 1.675), (1.743, -0.7541, 1.675), (1.585, -0.7541, 1.675), (1.476, -0.7541, 1.675), (1.476, -1.298, 1.675), (1.585, -1.298, 1.675), (1.743, -1.298, 1.675), (1.852, -1.298, 1.675), (1.852, -0.7541, 1.492), (1.743, -0.7541, 1.492), (1.585, -0.7541, 1.492), (1.476, -0.7541, 1.492), (1.476, -1.298, 1.492), (1.585, -1.298, 1.492), (1.743, -1.298, 1.492), (1.852, -1.298, 1.492), (1.302, -1.452, 1.662), (1.302, -1.452, 1.087), (1.51, -1.394, 1.087), (1.51, -1.394, 1.662), (1.245, -1.244, 1.662), (1.245, -1.244, 1.087), (1.452, -1.186, 1.087), (1.452, -1.186, 1.662), (2.012, -1.452, 1.087), (2.012, -1.452, 1.662), (1.804, -1.394, 1.662), (1.804, -1.394, 1.087), (2.069, -1.244, 1.087), (2.069, -1.244, 1.662), (1.862, -1.186, 1.662), (1.862, -1.186, 1.087), (-1.823, -1.188, 1.039), (-1.823, -1.188, 1.727), (-1.761, -1.194, 1.039), (-1.761, -1.194, 1.727), (-1.701, -1.213, 1.039), (-1.701, -1.213, 1.727), (-1.646, -1.242, 1.039), (-1.646, -1.242, 1.727), (-1.597, -1.282, 1.039), (-1.597, -1.282, 1.727), (-1.557, -1.33, 1.039), (-1.557, -1.33, 1.727), (-1.528, -1.385, 1.039), (-1.528, -1.385, 1.727), (-1.51, -1.445, 1.039), (-1.51, -1.445, 1.727), (-1.504, -1.508, 1.039), (-1.504, -1.508, 1.727), (-1.51, -1.57, 1.039), (-1.51, -1.57, 1.727), (-1.528, -1.63, 1.039), (-1.528, -1.63, 1.727), (-1.557, -1.685, 1.039), (-1.557, -1.685, 1.727), (-1.597, -1.733, 1.039), (-1.597, -1.733, 1.727), (-1.646, -1.773, 1.039), (-1.646, -1.773, 1.727), (-1.701, -1.803, 1.039), (-1.701, -1.803, 1.727), (-1.761, -1.821, 1.039), (-1.761, -1.821, 1.727), (-1.823, -1.827, 1.039), (-1.823, -1.827, 1.727), (-1.885, -1.821, 1.039), (-1.885, -1.821, 1.727), (-1.945, -1.803, 1.039), (-1.945, -1.803, 1.727), (-2.0, -1.773, 1.039), (-2.0, -1.773, 1.727), (-2.049, -1.733, 1.039), (-2.049, -1.733, 1.727), (-2.088, -1.685, 1.039), (-2.088, -1.685, 1.727), (-2.118, -1.63, 1.039), (-2.118, -1.63, 1.727), (-2.136, -1.57, 1.039), (-2.136, -1.57, 1.727), (-2.142, -1.508, 1.039), (-2.142, -1.508, 1.727), (-2.136, -1.445, 1.039), (-2.136, -1.445, 1.727), (-2.118, -1.385, 1.039), (-2.118, -1.385, 1.727), (-2.088, -1.33, 1.039), (-2.088, -1.33, 1.727), (-2.049, -1.282, 1.039), (-2.049, -1.282, 1.727), (-2.0, -1.242, 1.039), (-2.0, -1.242, 1.727), (-1.945, -1.213, 1.039), (-1.945, -1.213, 1.727), (-1.885, -1.194, 1.039), (-1.885, -1.194, 1.727), (-3.016, -1.188, 1.039), (-3.016, -1.188, 1.727), (-2.954, -1.194, 1.039), (-2.954, -1.194, 1.727), (-2.894, -1.213, 1.039), (-2.894, -1.213, 1.727), (-2.839, -1.242, 1.039), (-2.839, -1.242, 1.727), (-2.79, -1.282, 1.039), (-2.79, -1.282, 1.727), (-2.751, -1.33, 1.039), (-2.751, -1.33, 1.727), (-2.721, -1.385, 1.039), (-2.721, -1.385, 1.727), (-2.703, -1.445, 1.039), (-2.703, -1.445, 1.727), (-2.697, -1.508, 1.039), (-2.697, -1.508, 1.727), (-2.703, -1.57, 1.039), (-2.703, -1.57, 1.727), (-2.721, -1.63, 1.039), (-2.721, -1.63, 1.727), (-2.751, -1.685, 1.039), (-2.751, -1.685, 1.727), (-2.79, -1.733, 1.039), (-2.79, -1.733, 1.727), (-2.839, -1.773, 1.039), (-2.839, -1.773, 1.727), (-2.894, -1.803, 1.039), (-2.894, -1.803, 1.727), (-2.954, -1.821, 1.039), (-2.954, -1.821, 1.727), (-3.016, -1.827, 1.039), (-3.016, -1.827, 1.727), (-3.078, -1.821, 1.039), (-3.078, -1.821, 1.727), (-3.138, -1.803, 1.039), (-3.138, -1.803, 1.727), (-3.194, -1.773, 1.039), (-3.194, -1.773, 1.727), (-3.242, -1.733, 1.039), (-3.242, -1.733, 1.727), (-3.282, -1.685, 1.039), (-3.282, -1.685, 1.727), (-3.311, -1.63, 1.039), (-3.311, -1.63, 1.727), (-3.329, -1.57, 1.039), (-3.329, -1.57, 1.727), (-3.335, -1.508, 1.039), (-3.335, -1.508, 1.727), (-3.329, -1.445, 1.039), (-3.329, -1.445, 1.727), (-3.311, -1.385, 1.039), (-3.311, -1.385, 1.727), (-3.282, -1.33, 1.039), (-3.282, -1.33, 1.727), (-3.242, -1.282, 1.039), (-3.242, -1.282, 1.727), (-3.194, -1.242, 1.039), (-3.194, -1.242, 1.727), (-3.138, -1.213, 1.039), (-3.138, -1.213, 1.727), (-3.078, -1.194, 1.039), (-3.078, -1.194, 1.727), (-2.717, -1.298, 1.675), (-2.717, -1.298, 1.09), (-2.174, -1.298, 1.09), (-2.174, -1.298, 1.675), (-2.717, -0.7541, 1.675), (-2.717, -0.7541, 1.09), (-2.174, -0.7541, 1.09), (-2.174, -0.7541, 1.675), (-2.63, -0.7541, 1.09), (-2.521, -0.7541, 1.09), (-2.363, -0.7541, 1.09), (-2.255, -0.7541, 1.09), (-2.255, -1.298, 1.09), (-2.363, -1.298, 1.09), (-2.521, -1.298, 1.09), (-2.63, -1.298, 1.09), (-2.255, -0.7541, 1.675), (-2.363, -0.7541, 1.675), (-2.521, -0.7541, 1.675), (-2.63, -0.7541, 1.675), (-2.63, -1.298, 1.675), (-2.521, -1.298, 1.675), (-2.363, -1.298, 1.675), (-2.255, -1.298, 1.675), (-2.255, -0.7541, 1.492), (-2.363, -0.7541, 1.492), (-2.521, -0.7541, 1.492), (-2.63, -0.7541, 1.492), (-2.63, -1.298, 1.492), (-2.521, -1.298, 1.492), (-2.363, -1.298, 1.492), (-2.255, -1.298, 1.492), (-2.804, -1.452, 1.662), (-2.804, -1.452, 1.087), (-2.597, -1.394, 1.087), (-2.597, -1.394, 1.662), (-2.862, -1.244, 1.662), (-2.862, -1.244, 1.087), (-2.654, -1.186, 1.087), (-2.654, -1.186, 1.662), (-2.094, -1.452, 1.087), (-2.094, -1.452, 1.662), (-2.302, -1.394, 1.662), (-2.302, -1.394, 1.087), (-2.037, -1.244, 1.087), (-2.037, -1.244, 1.662), (-2.244, -1.186, 1.662), (-2.244, -1.186, 1.087)], [], [(0, 1, 3, 2), (2, 3, 5, 4), (4, 5, 7, 6), (6, 7, 9, 8), (8, 9, 11, 10), (10, 11, 13, 12), (12, 13, 15, 14), (14, 15, 17, 16), (16, 17, 19, 18), (18, 19, 21, 20), (20, 21, 23, 22), (22, 23, 25, 24), (24, 25, 27, 26), (26, 27, 29, 28), (28, 29, 31, 30), (30, 31, 33, 32), (32, 33, 35, 34), (34, 35, 37, 36), (36, 37, 39, 38), (38, 39, 41, 40), (40, 41, 43, 42), (42, 43, 45, 44), (44, 45, 47, 46), (46, 47, 49, 48), (48, 49, 51, 50), (50, 51, 53, 52), (52, 53, 55, 54), (54, 55, 57, 56), (56, 57, 59, 58), (58, 59, 61, 60), (3, 1, 63, 61, 59, 57, 55, 53, 51, 49, 47, 45, 43, 41, 39, 37, 35, 33, 31, 29, 27, 25, 23, 21, 19, 17, 15, 13, 11, 9, 7, 5), (62, 63, 1, 0), (60, 61, 63, 62), (0, 2, 4, 6, 8, 10, 12, 14, 16, 18, 20, 22, 24, 26, 28, 30, 32, 34, 36, 38, 40, 42, 44, 46, 48, 50, 52, 54, 56, 58, 60, 62), (64, 65, 67, 66), (66, 67, 69, 68), (68, 69, 71, 70), (70, 71, 73, 72), (72, 73, 75, 74), (74, 75, 77, 76), (76, 77, 79, 78), (78, 79, 81, 80), (80, 81, 83, 82), (82, 83, 85, 84), (84, 85, 87, 86), (86, 87, 89, 88), (88, 89, 91, 90), (90, 91, 93, 92), (92, 93, 95, 94), (94, 95, 97, 96), (96, 97, 99, 98), (98, 99, 101, 100), (100, 101, 103, 102), (102, 103, 105, 104), (104, 105, 107, 106), (106, 107, 109, 108), (108, 109, 111, 110), (110, 111, 113, 112), (112, 113, 115, 114), (114, 115, 117, 116), (116, 117, 119, 118), (118, 119, 121, 120), (120, 121, 123, 122), (122, 123, 125, 124), (67, 65, 127, 125, 123, 121, 119, 117, 115, 113, 111, 109, 107, 105, 103, 101, 99, 97, 95, 93, 91, 89, 87, 85, 83, 81, 79, 77, 75, 73, 71, 69), (126, 127, 65, 64), (124, 125, 127, 126), (64, 66, 68, 70, 72, 74, 76, 78, 80, 82, 84, 86, 88, 90, 92, 94, 96, 98, 100, 102, 104, 106, 108, 110, 112, 114, 116, 118, 120, 122, 124, 126), (132, 133, 129, 128), (139, 134, 130, 140), (134, 135, 131, 130), (147, 132, 128, 148), (151, 140, 130, 131), (147, 136, 133, 132), (133, 136, 143, 129), (136, 137, 142, 143), (137, 138, 141, 142), (138, 139, 140, 141), (135, 144, 151, 131), (148, 149, 157, 156), (145, 146, 149, 150), (147, 148, 156, 155), (128, 129, 143, 148), (148, 143, 142, 149), (149, 142, 141, 150), (150, 141, 140, 151), (135, 134, 139, 144), (144, 139, 138, 145), (145, 138, 137, 146), (146, 137, 136, 147), (152, 153, 158, 159), (154, 155, 156, 157), (149, 146, 154, 157), (145, 150, 158, 153), (146, 147, 155, 154), (151, 144, 152, 159), (150, 151, 159, 158), (144, 145, 153, 152), (164, 165, 161, 160), (165, 166, 162, 161), (166, 167, 163, 162), (167, 164, 160, 163), (160, 161, 162, 163), (167, 166, 165, 164), (172, 173, 169, 168), (173, 174, 170, 169), (174, 175, 171, 170), (175, 172, 168, 171), (168, 169, 170, 171), (175, 174, 173, 172), (162, 171, 170, 163), (170, 174, 167, 163), (166, 175, 171, 162), (176, 177, 179, 178), (178, 179, 181, 180), (180, 181, 183, 182), (182, 183, 185, 184), (184, 185, 187, 186), (186, 187, 189, 188), (188, 189, 191, 190), (190, 191, 193, 192), (192, 193, 195, 194), (194, 195, 197, 196), (196, 197, 199, 198), (198, 199, 201, 200), (200, 201, 203, 202), (202, 203, 205, 204), (204, 205, 207, 206), (206, 207, 209, 208), (208, 209, 211, 210), (210, 211, 213, 212), (212, 213, 215, 214), (214, 215, 217, 216), (216, 217, 219, 218), (218, 219, 221, 220), (220, 221, 223, 222), (222, 223, 225, 224), (224, 225, 227, 226), (226, 227, 229, 228), (228, 229, 231, 230), (230, 231, 233, 232), (232, 233, 235, 234), (234, 235, 237, 236), (179, 177, 239, 237, 235, 233, 231, 229, 227, 225, 223, 221, 219, 217, 215, 213, 211, 209, 207, 205, 203, 201, 199, 197, 195, 193, 191, 189, 187, 185, 183, 181), (238, 239, 177, 176), (236, 237, 239, 238), (176, 178, 180, 182, 184, 186, 188, 190, 192, 194, 196, 198, 200, 202, 204, 206, 208, 210, 212, 214, 216, 218, 220, 222, 224, 226, 228, 230, 232, 234, 236, 238), (240, 241, 243, 242), (242, 243, 245, 244), (244, 245, 247, 246), (246, 247, 249, 248), (248, 249, 251, 250), (250, 251, 253, 252), (252, 253, 255, 254), (254, 255, 257, 256), (256, 257, 259, 258), (258, 259, 261, 260), (260, 261, 263, 262), (262, 263, 265, 264), (264, 265, 267, 266), (266, 267, 269, 268), (268, 269, 271, 270), (270, 271, 273, 272), (272, 273, 275, 274), (274, 275, 277, 276), (276, 277, 279, 278), (278, 279, 281, 280), (280, 281, 283, 282), (282, 283, 285, 284), (284, 285, 287, 286), (286, 287, 289, 288), (288, 289, 291, 290), (290, 291, 293, 292), (292, 293, 295, 294), (294, 295, 297, 296), (296, 297, 299, 298), (298, 299, 301, 300), (243, 241, 303, 301, 299, 297, 295, 293, 291, 289, 287, 285, 283, 281, 279, 277, 275, 273, 271, 269, 267, 265, 263, 261, 259, 257, 255, 253, 251, 249, 247, 245), (302, 303, 241, 240), (300, 301, 303, 302), (240, 242, 244, 246, 248, 250, 252, 254, 256, 258, 260, 262, 264, 266, 268, 270, 272, 274, 276, 278, 280, 282, 284, 286, 288, 290, 292, 294, 296, 298, 300, 302), (308, 309, 305, 304), (315, 310, 306, 316), (310, 311, 307, 306), (323, 308, 304, 324), (327, 316, 306, 307), (323, 312, 309, 308), (309, 312, 319, 305), (312, 313, 318, 319), (313, 314, 317, 318), (314, 315, 316, 317), (311, 320, 327, 307), (324, 325, 333, 332), (321, 322, 325, 326), (323, 324, 332, 331), (304, 305, 319, 324), (324, 319, 318, 325), (325, 318, 317, 326), (326, 317, 316, 327), (311, 310, 315, 320), (320, 315, 314, 321), (321, 314, 313, 322), (322, 313, 312, 323), (328, 329, 334, 335), (330, 331, 332, 333), (325, 322, 330, 333), (321, 326, 334, 329), (322, 323, 331, 330), (327, 320, 328, 335), (326, 327, 335, 334), (320, 321, 329, 328), (340, 341, 337, 336), (341, 342, 338, 337), (342, 343, 339, 338), (343, 340, 336, 339), (336, 337, 338, 339), (343, 342, 341, 340), (348, 349, 345, 344), (349, 350, 346, 345), (350, 351, 347, 346), (351, 348, 344, 347), (344, 345, 346, 347), (351, 350, 349, 348), (338, 347, 346, 339), (346, 350, 343, 339), (342, 351, 347, 338), (352, 353, 355, 354), (354, 355, 357, 356), (356, 357, 359, 358), (358, 359, 361, 360), (360, 361, 363, 362), (362, 363, 365, 364), (364, 365, 367, 366), (366, 367, 369, 368), (368, 369, 371, 370), (370, 371, 373, 372), (372, 373, 375, 374), (374, 375, 377, 376), (376, 377, 379, 378), (378, 379, 381, 380), (380, 381, 383, 382), (382, 383, 385, 384), (384, 385, 387, 386), (386, 387, 389, 388), (388, 389, 391, 390), (390, 391, 393, 392), (392, 393, 395, 394), (394, 395, 397, 396), (396, 397, 399, 398), (398, 399, 401, 400), (400, 401, 403, 402), (402, 403, 405, 404), (404, 405, 407, 406), (406, 407, 409, 408), (408, 409, 411, 410), (410, 411, 413, 412), (355, 353, 415, 413, 411, 409, 407, 405, 403, 401, 399, 397, 395, 393, 391, 389, 387, 385, 383, 381, 379, 377, 375, 373, 371, 369, 367, 365, 363, 361, 359, 357), (414, 415, 353, 352), (412, 413, 415, 414), (352, 354, 356, 358, 360, 362, 364, 366, 368, 370, 372, 374, 376, 378, 380, 382, 384, 386, 388, 390, 392, 394, 396, 398, 400, 402, 404, 406, 408, 410, 412, 414), (416, 417, 419, 418), (418, 419, 421, 420), (420, 421, 423, 422), (422, 423, 425, 424), (424, 425, 427, 426), (426, 427, 429, 428), (428, 429, 431, 430), (430, 431, 433, 432), (432, 433, 435, 434), (434, 435, 437, 436), (436, 437, 439, 438), (438, 439, 441, 440), (440, 441, 443, 442), (442, 443, 445, 444), (444, 445, 447, 446), (446, 447, 449, 448), (448, 449, 451, 450), (450, 451, 453, 452), (452, 453, 455, 454), (454, 455, 457, 456), (456, 457, 459, 458), (458, 459, 461, 460), (460, 461, 463, 462), (462, 463, 465, 464), (464, 465, 467, 466), (466, 467, 469, 468), (468, 469, 471, 470), (470, 471, 473, 472), (472, 473, 475, 474), (474, 475, 477, 476), (419, 417, 479, 477, 475, 473, 471, 469, 467, 465, 463, 461, 459, 457, 455, 453, 451, 449, 447, 445, 443, 441, 439, 437, 435, 433, 431, 429, 427, 425, 423, 421), (478, 479, 417, 416), (476, 477, 479, 478), (416, 418, 420, 422, 424, 426, 428, 430, 432, 434, 436, 438, 440, 442, 444, 446, 448, 450, 452, 454, 456, 458, 460, 462, 464, 466, 468, 470, 472, 474, 476, 478), (484, 485, 481, 480), (491, 486, 482, 492), (486, 487, 483, 482), (499, 484, 480, 500), (503, 492, 482, 483), (499, 488, 485, 484), (485, 488, 495, 481), (488, 489, 494, 495), (489, 490, 493, 494), (490, 491, 492, 493), (487, 496, 503, 483), (500, 501, 509, 508), (497, 498, 501, 502), (499, 500, 508, 507), (480, 481, 495, 500), (500, 495, 494, 501), (501, 494, 493, 502), (502, 493, 492, 503), (487, 486, 491, 496), (496, 491, 490, 497), (497, 490, 489, 498), (498, 489, 488, 499), (504, 505, 510, 511), (506, 507, 508, 509), (501, 498, 506, 509), (497, 502, 510, 505), (498, 499, 507, 506), (503, 496, 504, 511), (502, 503, 511, 510), (496, 497, 505, 504), (516, 517, 513, 512), (517, 518, 514, 513), (518, 519, 515, 514), (519, 516, 512, 515), (512, 513, 514, 515), (519, 518, 517, 516), (524, 525, 521, 520), (525, 526, 522, 521), (526, 527, 523, 522), (527, 524, 520, 523), (520, 521, 522, 523), (527, 526, 525, 524), (514, 523, 522, 515), (522, 526, 519, 515), (518, 527, 523, 514)])
me_cylinder.use_remesh_preserve_volume = False
me_cylinder.use_remesh_preserve_attributes = False
me_cylinder.use_mirror_vertex_groups = False
me_cylinder.update()
me_cube_006 = bpy.data.meshes.new('Cube.006')
me_cube_006.from_pydata([(-0.1569, -0.1888, -0.7033), (-0.1569, 0.1888, -0.7033), (-0.09565, 0.1888, -0.7033), (-0.09565, -0.1888, -0.7033), (-0.2175, -0.5622, -0.4916), (-0.2175, 0.5622, -0.4916), (-0.03507, 0.5622, -0.4916), (-0.03507, -0.5622, -0.4916)], [], [(4, 5, 1, 0), (5, 6, 2, 1), (6, 7, 3, 2), (7, 4, 0, 3), (0, 1, 2, 3), (7, 6, 5, 4)])
me_cube_006.use_remesh_preserve_volume = False
me_cube_006.use_remesh_preserve_attributes = False
me_cube_006.use_mirror_vertex_groups = False
me_cube_006.update()
me_cube_003 = bpy.data.meshes.new('Cube.003')
me_cube_003.from_pydata([(-0.1569, -0.1888, -0.7033), (-0.1569, 0.1888, -0.7033), (-0.09565, 0.1888, -0.7033), (-0.09565, -0.1888, -0.7033), (-0.2175, -0.5622, -0.4916), (-0.2175, 0.5622, -0.4916), (-0.03507, 0.5622, -0.4916), (-0.03507, -0.5622, -0.4916)], [], [(4, 5, 1, 0), (5, 6, 2, 1), (6, 7, 3, 2), (7, 4, 0, 3), (0, 1, 2, 3), (7, 6, 5, 4)])
me_cube_003.use_remesh_preserve_volume = False
me_cube_003.use_remesh_preserve_attributes = False
me_cube_003.use_mirror_vertex_groups = False
me_cube_003.update()

# ---- curves / text
cu_beziercurve = bpy.data.curves.new('BezierCurve', 'CURVE')
cu_beziercurve.dimensions = '3D'
_sp = cu_beziercurve.splines.new('BEZIER'); _sp.bezier_points.add(4)
_sp.bezier_points.foreach_set('co', [-0.7674, -4.556e-08, -1.299, -4.207, -1.884e-08, -0.3215, -1.0, 0.0, 0.0, 1.0, 0.0, 0.0, 3.361, -2.004e-08, -0.7715])
_sp.bezier_points.foreach_set('handle_left', [1.691, -4.556e-08, -1.299, -3.277, -1.884e-08, -1.721, -3.952, 0.0, 0.0, 5.421e-20, 0.0, 0.0, 4.148, -2.004e-08, 0.1979])
_sp.bezier_points.foreach_set('handle_right', [-1.457, -4.556e-08, -1.299, -4.466, -1.884e-08, 0.06973, -0.5, 0.0, 0.0, 3.471, 0.0, 0.0, 2.74, -2.004e-08, -1.536])
for _p, _l, _r in zip(_sp.bezier_points, ['ALIGNED', 'ALIGNED', 'ALIGNED', 'ALIGNED', 'ALIGNED'], ['ALIGNED', 'ALIGNED', 'ALIGNED', 'ALIGNED', 'ALIGNED']): _p.handle_left_type = _l; _p.handle_right_type = _r
_sp.order_u = 0
_sp.order_v = 0
_sp.use_cyclic_u = True
cu_beziercurve.use_path = True
cu_beziercurve.use_path_clamp = True
cu_beziercurve.bevel_resolution = 0
cu_beziercurve.fill_mode = 'HALF'
cu_beziercurve_001 = bpy.data.curves.new('BezierCurve.001', 'CURVE')
cu_beziercurve_001.dimensions = '3D'
_sp = cu_beziercurve_001.splines.new('BEZIER'); _sp.bezier_points.add(4)
_sp.bezier_points.foreach_set('co', [-0.7674, -4.556e-08, -1.299, -4.207, -1.884e-08, -0.3215, -1.0, 0.0, 0.0, 1.0, 0.0, 0.0, 3.361, -2.004e-08, -0.7715])
_sp.bezier_points.foreach_set('handle_left', [1.691, -4.556e-08, -1.299, -3.277, -1.884e-08, -1.721, -3.952, 0.0, 0.0, 5.421e-20, 0.0, 0.0, 4.148, -2.004e-08, 0.1979])
_sp.bezier_points.foreach_set('handle_right', [-1.457, -4.556e-08, -1.299, -4.466, -1.884e-08, 0.06973, -0.5, 0.0, 0.0, 3.471, 0.0, 0.0, 2.74, -2.004e-08, -1.536])
for _p, _l, _r in zip(_sp.bezier_points, ['ALIGNED', 'ALIGNED', 'ALIGNED', 'ALIGNED', 'ALIGNED'], ['ALIGNED', 'ALIGNED', 'ALIGNED', 'ALIGNED', 'ALIGNED']): _p.handle_left_type = _l; _p.handle_right_type = _r
_sp.order_u = 0
_sp.order_v = 0
_sp.use_cyclic_u = True
cu_beziercurve_001.use_path = True
cu_beziercurve_001.use_path_clamp = True
cu_beziercurve_001.bevel_resolution = 0
cu_beziercurve_001.fill_mode = 'HALF'

# ---- objects
ob_mover = bpy.data.objects.new('Mover', None)
ob_turret = bpy.data.objects.new('Turret', me_cube_001)
ob_turretgun = bpy.data.objects.new('TurretGun', me_cube_002)
ob_body = bpy.data.objects.new('Body', me_cube)
ob_skirt = bpy.data.objects.new('Skirt', me_cube_004)
ob_underbelly = bpy.data.objects.new('Underbelly', me_cube_005)
ob_gear = bpy.data.objects.new('Gear', me_cylinder_001)
ob_wheels = bpy.data.objects.new('Wheels', me_cylinder)
ob_treadguide_r = bpy.data.objects.new('TreadGuide.R', cu_beziercurve)
ob_treadguide_l = bpy.data.objects.new('TreadGuide.L', cu_beziercurve_001)
ob_tread_l = bpy.data.objects.new('Tread.L', me_cube_006)
ob_tread = bpy.data.objects.new('Tread', me_cube_003)
ob_lamp = bpy.data.objects.new('Lamp', light_lamp)
ob_camera = bpy.data.objects.new('Camera', cam_camera)

# ---- transforms, parenting, visibility, modifiers, constraints
ob_mover.location = (-2.262, 0.0, 3.596)
ob_mover.empty_display_type = 'SPHERE'
ob_mover.empty_image_offset = (0.0, 0.0)
ob_mover.lineart.crease_threshold = 0.0
ob_turret.parent = ob_mover
ob_turret.matrix_parent_inverse = Matrix(((1.0, 0.0, 0.0, -0.0), (0.0, 1.0, 0.0, -0.0), (0.0, 0.0, 1.0, -3.596), (0.0, 0.0, 0.0, 1.0)))
ob_turret.location = (0.0, 0.0, -0.1195)
ob_turret.lineart.crease_threshold = 0.0
_m = ob_turret.modifiers.new('Mirror', 'MIRROR')
_m.use_axis = (False, True, False)
_m.use_clip = True
_m = ob_turret.modifiers.new('Subsurf', 'SUBSURF')
_m.uv_smooth = 'PRESERVE_CORNERS'
_m.quality = 2
_m.show_only_control_edges = False
ob_turretgun.parent = ob_turret
ob_turretgun.location = (0.0, 0.0, 0.0)
ob_turretgun.lineart.crease_threshold = 0.0
ob_body.parent = ob_mover
ob_body.matrix_parent_inverse = Matrix(((1.0, 0.0, 0.0, -0.0), (0.0, 1.0, 0.0, -0.0), (0.0, 0.0, 1.0, -3.596), (0.0, 0.0, 0.0, 1.0)))
ob_body.location = (0.0, 0.0, 0.2031)
ob_body.lock_rotations_4d = False
ob_body.empty_display_type = 'ARROWS'
ob_body.lineart.crease_threshold = 0.0
ob_skirt.parent = ob_body
ob_skirt.matrix_parent_inverse = Matrix(((1.0, 0.0, 0.0, 0.0), (0.0, 1.0, 0.0, 0.0), (0.0, 0.0, 1.0, -0.2031), (0.0, 0.0, 0.0, 1.0)))
ob_skirt.location = (0.0, 0.0, 0.2031)
ob_skirt.lock_rotations_4d = False
ob_skirt.empty_display_type = 'ARROWS'
ob_skirt.lineart.crease_threshold = 0.0
_m = ob_skirt.modifiers.new('Mirror', 'MIRROR')
_m.use_axis = (False, True, False)
ob_underbelly.parent = ob_body
ob_underbelly.matrix_parent_inverse = Matrix(((1.0, 0.0, 0.0, 0.0), (0.0, 1.0, 0.0, 0.0), (0.0, 0.0, 1.0, -0.2031), (0.0, 0.0, 0.0, 1.0)))
ob_underbelly.location = (0.0, 0.0, 0.0)
ob_underbelly.lineart.crease_threshold = 0.0
ob_gear.parent = ob_underbelly
ob_gear.location = (0.0, 0.0, 0.0)
ob_gear.lineart.crease_threshold = 0.0
_m = ob_gear.modifiers.new('Mirror', 'MIRROR')
_m.use_axis = (False, True, False)
ob_wheels.parent = ob_underbelly
ob_wheels.location = (0.1643, -5.96e-08, -4.997e-15)
ob_wheels.rotation_euler = (1.571, -0.0, 0.0)
ob_wheels.lineart.crease_threshold = 0.0
_m = ob_wheels.modifiers.new('Mirror', 'MIRROR')
_m.use_axis = (False, False, True)
ob_treadguide_r.parent = ob_mover
ob_treadguide_r.matrix_parent_inverse = Matrix(((1.0, 0.0, 0.0, -0.0), (0.0, 1.0, 0.0, -0.0), (0.0, 0.0, 1.0, -3.596), (0.0, 0.0, 0.0, 1.0)))
ob_treadguide_r.location = (0.1643, -1.399, -0.5721)
ob_treadguide_r.lineart.crease_threshold = 0.0
ob_treadguide_l.parent = ob_treadguide_r
ob_treadguide_l.matrix_parent_inverse = Matrix(((1.0, 0.0, 0.0, -3.525), (0.0, 1.0, 0.0, 1.399), (0.0, 0.0, 1.0, 1.344), (0.0, 0.0, 0.0, 1.0)))
ob_treadguide_l.location = (0.1703, 1.478, -0.5721)
ob_treadguide_l.lineart.crease_threshold = 0.0
ob_tread_l.location = (-3.909, -4.139, 0.0)
ob_tread_l.lineart.crease_threshold = 0.0
_m = ob_tread_l.modifiers.new('Array', 'ARRAY')
_m.fit_type = 'FIT_CURVE'
_m.curve = ob_treadguide_r
_m.use_constant_offset = True
_m.constant_offset_displace = (-0.1983, 0.0, 0.0)
_m.use_relative_offset = False
_m = ob_tread_l.modifiers.new('Curve', 'CURVE')
_m.object = ob_treadguide_r
ob_tread.location = (-8.804, -1.399, 0.0)
ob_tread.lineart.crease_threshold = 0.0
_m = ob_tread.modifiers.new('Array', 'ARRAY')
_m.fit_type = 'FIT_CURVE'
_m.curve = ob_treadguide_r
_m.use_constant_offset = True
_m.constant_offset_displace = (-0.1983, 0.0, 0.0)
_m.use_relative_offset = False
_m = ob_tread.modifiers.new('Curve', 'CURVE')
_m.object = ob_treadguide_r
ob_lamp.location = (-10.06, 1.005, 5.904)
ob_lamp.rotation_euler = (0.6503, 0.05522, 1.866)
ob_lamp.lock_rotations_4d = False
ob_lamp.empty_display_type = 'ARROWS'
ob_lamp.color = (0.0, 0.0, 0.0, 0.0)
ob_lamp.lineart.crease_threshold = 0.0
ob_camera.location = (-8.732, -5.395, 7.03)
ob_camera.rotation_euler = (-5.788, 0.598, 4.672)
ob_camera.lock_rotations_4d = False
ob_camera.empty_display_type = 'ARROWS'
ob_camera.color = (0.0, 0.0, 0.0, 0.0)
ob_camera.display_type = 'WIRE'
ob_camera.lineart.crease_threshold = 0.0

# ---- collection membership
col_collection_1.objects.link(ob_mover)
col_collection_1.objects.link(ob_turret)
col_collection_1.objects.link(ob_turretgun)
col_collection_1.objects.link(ob_body)
col_collection_1.objects.link(ob_skirt)
col_collection_1.objects.link(ob_underbelly)
col_collection_1.objects.link(ob_gear)
col_collection_1.objects.link(ob_wheels)
col_collection_1.objects.link(ob_treadguide_r)
col_collection_1.objects.link(ob_treadguide_l)
col_collection_1.objects.link(ob_tread_l)
col_collection_1.objects.link(ob_tread)
col_collection_1.objects.link(ob_lamp)
col_collection_1.objects.link(ob_camera)

# ---- scene / render settings (as saved in the file)
scene.camera = ob_camera
scene.frame_start = 1; scene.frame_end = 250; scene.frame_set(1)
scene.render.engine = 'BLENDER_EEVEE_NEXT'
scene.render.image_settings.compression = 90
scene.render.resolution_percentage = 50
scene.render.dither_intensity = 0.0
scene.cycles.use_denoising = False
scene.cycles.samples = 10
scene.cycles.sampling_pattern = 'TABULATED_SOBOL'
scene.cycles.light_sampling_threshold = 0.0
scene.cycles.use_adaptive_sampling = False
scene.cycles.use_light_tree = False
scene.cycles.blur_glossy = 0.0
scene.cycles.volume_bounces = 1
scene.cycles.pixel_filter_type = 'GAUSSIAN'
scene.cycles.sample_clamp_indirect = 0.0
scene.view_settings.view_transform = 'Standard'
bpy.context.view_layer.update()
